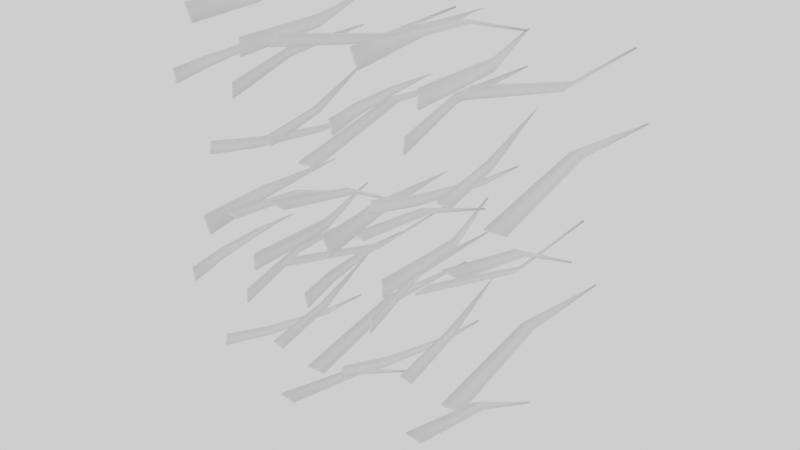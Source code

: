 # Source: DriedGrass.blend  (saved by Blender 3.4.6; exported with 4.5.12 LTS)
import bpy
from mathutils import Matrix  # noqa: F401  (used for matrix-valued properties, if any)

bpy.ops.wm.read_factory_settings(use_empty=True)
scene = bpy.context.scene
scene.name = 'Scene'

# ---- collections
col_collection = bpy.data.collections.new('Collection'); scene.collection.children.link(col_collection)

# ---- materials (node trees are filled in below, after node groups)
mat_grass = bpy.data.materials.new('Grass')

# ---- material node trees
mat_grass.use_nodes = True; mat_grass.node_tree.nodes.clear()
_N = mat_grass.node_tree.nodes; _L = mat_grass.node_tree.links
n0 = _N.new('ShaderNodeOutputMaterial'); n0.name = 'Material Output'; n0.location = (878, 141)
n1 = _N.new('ShaderNodeBsdfPrincipled'); n1.name = 'Principled BSDF'; n1.location = (381, 261)
n1.distribution = 'GGX'
n1.subsurface_method = 'RANDOM_WALK_SKIN'
n1.inputs[3].default_value = 1.45
n1.inputs[27].default_value = (0.0, 0.0, 0.0, 1.0)
n1.inputs[28].default_value = 1.0
_L.new(n1.outputs[0], n0.inputs[0])
n0.is_active_output = True

# ---- world
world_world = bpy.data.worlds.new('World'); scene.world = world_world
world_world.use_nodes = True; world_world.node_tree.nodes.clear()
_N = world_world.node_tree.nodes; _L = world_world.node_tree.links
n0 = _N.new('ShaderNodeOutputWorld'); n0.name = 'World Output'; n0.location = (300, 300)
n1 = _N.new('ShaderNodeBackground'); n1.name = 'Background'; n1.location = (10, 300)
n1.inputs[0].default_value = (1.0, 1.0, 1.0, 1.0)
_L.new(n1.outputs[0], n0.inputs[0])
n0.is_active_output = True
world_world.color = (0.05088, 0.05088, 0.05088)
world_world.use_sun_shadow = False
world_world.sun_shadow_jitter_overblur = 0.0

# ---- meshes
me_plane_010 = bpy.data.meshes.new('Plane.010')
me_plane_010.from_pydata([(-0.1252, 0.2708, 0.3107), (-0.1743, 0.0003073, 0.3565), (-0.151, -0.001892, 0.354), (-0.1497, 0.1354, 0.3546), (-0.1336, 0.1339, 0.3528), (-0.1777, 0.3562, 0.2815), (-0.1138, -0.001045, 0.2969), (-0.1138, -0.001045, 0.266), (-0.1184, 0.1776, 0.2922), (-0.1184, 0.1776, 0.2708), (-0.3296, 0.2967, 0.1883), (-0.2773, -0.0008385, 0.1858), (-0.2824, -0.0008385, 0.2111), (-0.3069, 0.08988, 0.1824), (-0.3261, 0.1982, 0.1823), (-0.3287, 0.1982, 0.1952), (-0.3111, 0.08988, 0.2027), (-0.008006, 0.3969, 0.2745), (-0.02786, -0.001129, 0.3184), (-0.052, -0.001129, 0.2941), (0.005281, 0.1926, 0.278), (-0.01143, 0.1926, 0.2612), (-0.1584, 0.3259, 0.2327), (-0.1434, -0.0003278, 0.1931), (-0.1397, -0.001536, 0.2209), (-0.1754, 0.1593, 0.2133), (-0.1728, 0.1585, 0.2325), (0.0152, 0.4148, 0.1533), (-0.001157, -0.001186, 0.1253), (0.03448, -0.001186, 0.1272), (0.001923, 0.2022, 0.17), (0.02658, 0.2022, 0.1714), (-0.3033, 0.402, 0.2816), (-0.2243, -0.001133, 0.2967), (-0.2382, -0.001133, 0.3288), (-0.2896, 0.1936, 0.2744), (-0.2992, 0.1936, 0.2966), (-0.08961, 0.2513, 0.1982), (-0.05993, 0.0001583, 0.133), (-0.08114, -0.00164, 0.1384), (-0.07767, 0.1264, 0.1462), (-0.09235, 0.1251, 0.15), (-0.1409, 0.2893, 0.07522), (-0.1989, -0.0008131, 0.1041), (-0.2056, -0.0008131, 0.0798), (-0.1711, 0.07681, 0.09429), (-0.1452, 0.2037, 0.08255), (-0.1483, 0.2037, 0.07106), (-0.1766, 0.07681, 0.07413), (-0.06167, 0.3451, -0.09384), (-0.06952, -0.0008275, 0.03787), (-0.03883, -0.001241, 0.03428), (-0.06534, 0.1753, -0.0008274), (-0.0441, 0.175, -0.003311), (-0.1252, 0.2708, -0.05999), (-0.1743, 0.0003072, -0.01419), (-0.151, -0.001892, -0.01674), (-0.1497, 0.1354, -0.01613), (-0.1336, 0.1339, -0.0179), (-0.1777, 0.3562, -0.08922), (-0.1138, -0.001045, -0.07377), (-0.1138, -0.001045, -0.1047), (-0.1184, 0.1776, -0.07853), (-0.1184, 0.1776, -0.09991), (-0.3296, 0.2967, -0.1824), (-0.2773, -0.0008386, -0.1849), (-0.2824, -0.0008386, -0.1597), (-0.3069, 0.08988, -0.1884), (-0.3261, 0.1982, -0.1884), (-0.3287, 0.1982, -0.1755), (-0.3111, 0.08988, -0.168), (-0.008006, 0.3969, -0.09623), (-0.02786, -0.001129, -0.05234), (-0.052, -0.001129, -0.07662), (0.005281, 0.1926, -0.09273), (-0.01143, 0.1926, -0.1095), (-0.1584, 0.3259, -0.138), (-0.1434, -0.0003278, -0.1776), (-0.1397, -0.001536, -0.1498), (-0.1754, 0.1593, -0.1574), (-0.1728, 0.1585, -0.1382), (0.0152, 0.4148, -0.2174), (-0.001157, -0.001186, -0.2454), (0.03448, -0.001186, -0.2435), (0.001923, 0.2022, -0.2007), (0.02658, 0.2022, -0.1993), (-0.3033, 0.402, -0.08907), (-0.2243, -0.001133, -0.07396), (-0.2382, -0.001133, -0.0419), (-0.2896, 0.1936, -0.09633), (-0.2992, 0.1936, -0.07414), (-0.08961, 0.2513, -0.1725), (-0.05993, 0.0001582, -0.2378), (-0.08114, -0.00164, -0.2323), (-0.07767, 0.1264, -0.2245), (-0.09235, 0.1251, -0.2207), (-0.1409, 0.2893, -0.2955), (-0.1989, -0.0008131, -0.2666), (-0.2056, -0.0008132, -0.2909), (-0.1711, 0.07681, -0.2764), (-0.1452, 0.2037, -0.2882), (-0.1483, 0.2037, -0.2996), (-0.1766, 0.07681, -0.2966), (-0.06167, 0.3451, -0.4645), (-0.06952, -0.0008275, -0.3328), (-0.03883, -0.001241, -0.3364), (-0.06534, 0.1753, -0.3715), (-0.0441, 0.175, -0.374), (0.2203, 0.2708, 0.3107), (0.1712, 0.0003073, 0.3565), (0.1945, -0.001892, 0.354), (0.1958, 0.1354, 0.3546), (0.2119, 0.1339, 0.3528), (0.1678, 0.3562, 0.2815), (0.2317, -0.001045, 0.2969), (0.2317, -0.001045, 0.266), (0.2271, 0.1776, 0.2922), (0.2271, 0.1776, 0.2708), (0.0159, 0.2967, 0.1883), (0.06821, -0.0008385, 0.1858), (0.06307, -0.0008385, 0.2111), (0.03854, 0.08988, 0.1824), (0.0194, 0.1982, 0.1823), (0.01679, 0.1982, 0.1952), (0.0344, 0.08988, 0.2027), (0.3375, 0.3969, 0.2745), (0.3176, -0.001129, 0.3184), (0.2935, -0.001129, 0.2941), (0.3508, 0.1926, 0.278), (0.3341, 0.1926, 0.2612), (0.1871, 0.3259, 0.2327), (0.2021, -0.0003278, 0.1931), (0.2058, -0.001536, 0.2209), (0.17, 0.1593, 0.2133), (0.1726, 0.1585, 0.2325), (0.3607, 0.4148, 0.1533), (0.3443, -0.001186, 0.1253), (0.38, -0.001186, 0.1272), (0.3474, 0.2022, 0.17), (0.3721, 0.2022, 0.1714), (0.04218, 0.402, 0.2816), (0.1211, -0.001133, 0.2967), (0.1073, -0.001133, 0.3288), (0.05584, 0.1936, 0.2744), (0.04625, 0.1936, 0.2966), (0.2559, 0.2513, 0.1982), (0.2856, 0.0001583, 0.133), (0.2643, -0.00164, 0.1384), (0.2678, 0.1264, 0.1462), (0.2531, 0.1251, 0.15), (0.2045, 0.2893, 0.07522), (0.1465, -0.0008131, 0.1041), (0.1399, -0.0008131, 0.0798), (0.1744, 0.07681, 0.09429), (0.2003, 0.2037, 0.08255), (0.1972, 0.2037, 0.07106), (0.1689, 0.07681, 0.07413), (0.2838, 0.3451, -0.09384), (0.276, -0.0008275, 0.03787), (0.3067, -0.001241, 0.03428), (0.2802, 0.1753, -0.0008275), (0.3014, 0.175, -0.003311), (0.1549, 0.2708, -0.006576), (0.1058, 0.0003072, 0.03923), (0.1291, -0.001892, 0.03667), (0.1303, 0.1354, 0.03729), (0.1465, 0.1339, 0.03552), (0.1024, 0.3562, -0.0358), (0.1663, -0.001045, -0.02035), (0.1663, -0.001045, -0.05125), (0.1616, 0.1776, -0.02511), (0.1616, 0.1776, -0.04649), (-0.04951, 0.2967, -0.129), (0.002799, -0.0008386, -0.1314), (-0.002335, -0.0008386, -0.1062), (-0.02687, 0.08988, -0.1349), (-0.04601, 0.1982, -0.1349), (-0.04862, 0.1982, -0.1221), (-0.03101, 0.08988, -0.1146), (0.2721, 0.3969, -0.04281), (0.2522, -0.001129, 0.001075), (0.2281, -0.001129, -0.02321), (0.2854, 0.1926, -0.03931), (0.2687, 0.1926, -0.05612), (0.1217, 0.3259, -0.08455), (0.1366, -0.0003278, -0.1242), (0.1404, -0.001536, -0.09639), (0.1046, 0.1593, -0.104), (0.1072, 0.1585, -0.08479), (0.2953, 0.4148, -0.164), (0.2789, -0.001186, -0.192), (0.3146, -0.001186, -0.19), (0.282, 0.2022, -0.1473), (0.3067, 0.2022, -0.1459), (-0.02323, 0.402, -0.03565), (0.05573, -0.001133, -0.02055), (0.04187, -0.001133, 0.01152), (-0.009566, 0.1936, -0.04292), (-0.01916, 0.1936, -0.02073), (0.1905, 0.2513, -0.1191), (0.2202, 0.0001582, -0.1843), (0.1989, -0.00164, -0.1788), (0.2024, 0.1264, -0.171), (0.1877, 0.1251, -0.1672), (0.1391, 0.2893, -0.2421), (0.08114, -0.0008131, -0.2132), (0.0745, -0.0008131, -0.2375), (0.109, 0.07681, -0.223), (0.1349, 0.2037, -0.2347), (0.1318, 0.2037, -0.2462), (0.1035, 0.07681, -0.2432), (0.2184, 0.3451, -0.4111), (0.2106, -0.0008275, -0.2794), (0.2413, -0.001241, -0.283), (0.2147, 0.1753, -0.3181), (0.236, 0.175, -0.3206), (-0.1256, 0.2702, 0.3074), (-0.1746, 0.0003174, 0.3531), (-0.1513, -0.001882, 0.3505), (-0.1502, 0.1351, 0.3512), (-0.134, 0.1336, 0.3494), (-0.181, 0.3555, 0.2815), (-0.1173, -0.001108, 0.2969), (-0.1173, -0.001108, 0.266), (-0.1219, 0.1772, 0.2922), (-0.1219, 0.1772, 0.2708), (-0.3262, 0.2968, 0.189), (-0.274, -0.0001504, 0.1865), (-0.2791, -0.0001504, 0.2117), (-0.3036, 0.09041, 0.183), (-0.3227, 0.1984, 0.183), (-0.3253, 0.1984, 0.1959), (-0.3078, 0.09041, 0.2033), (-0.01046, 0.3968, 0.2769), (-0.03027, -0.00057, 0.3208), (-0.05441, -0.00057, 0.2965), (0.002834, 0.1929, 0.2804), (-0.01387, 0.1929, 0.2636), (-0.1549, 0.3257, 0.2323), (-0.14, 0.0001332, 0.1927), (-0.1363, -0.001075, 0.2205), (-0.172, 0.1595, 0.2128), (-0.1694, 0.1586, 0.232), (0.01538, 0.4146, 0.1498), (-0.0009706, -0.0007236, 0.1219), (0.03467, -0.0007236, 0.1238), (0.002111, 0.2023, 0.1666), (0.02677, 0.2023, 0.1679), (-0.3001, 0.4021, 0.283), (-0.2213, -0.0003964, 0.2981), (-0.2351, -0.0003964, 0.3301), (-0.2865, 0.194, 0.2757), (-0.2961, 0.194, 0.2979), (-0.08868, 0.2505, 0.2014), (-0.05904, 1.979e-05, 0.1363), (-0.08026, -0.001779, 0.1418), (-0.07676, 0.1259, 0.1495), (-0.09144, 0.1247, 0.1533), (-0.1443, 0.2894, 0.07613), (-0.2021, -3.959e-05, 0.105), (-0.2088, -3.96e-05, 0.08067), (-0.1744, 0.07743, 0.09518), (-0.1485, 0.204, 0.08346), (-0.1516, 0.204, 0.07197), (-0.1799, 0.07743, 0.07502), (-0.06207, 0.344, -0.097), (-0.06992, -0.001285, 0.03448), (-0.03924, -0.001698, 0.03089), (-0.06574, 0.1745, -0.004131), (-0.0445, 0.1742, -0.006614), (-0.1256, 0.2702, -0.06334), (-0.1746, 0.0003174, -0.01763), (-0.1513, -0.001882, -0.02019), (-0.1502, 0.1351, -0.01955), (-0.134, 0.1336, -0.02132), (-0.181, 0.3555, -0.08922), (-0.1173, -0.001108, -0.07377), (-0.1173, -0.001108, -0.1047), (-0.1219, 0.1772, -0.07853), (-0.1219, 0.1772, -0.09991), (-0.3262, 0.2968, -0.1817), (-0.274, -0.0001504, -0.1842), (-0.2791, -0.0001504, -0.159), (-0.3036, 0.09041, -0.1877), (-0.3227, 0.1984, -0.1877), (-0.3253, 0.1984, -0.1748), (-0.3078, 0.09041, -0.1674), (-0.01046, 0.3968, -0.09378), (-0.03027, -0.00057, -0.04995), (-0.05441, -0.00057, -0.07423), (0.002834, 0.1929, -0.0903), (-0.01387, 0.1929, -0.1071), (-0.1549, 0.3257, -0.1384), (-0.14, 0.0001332, -0.178), (-0.1363, -0.001075, -0.1502), (-0.172, 0.1595, -0.1579), (-0.1694, 0.1586, -0.1387), (0.01538, 0.4146, -0.2209), (-0.0009706, -0.0007237, -0.2488), (0.03467, -0.0007237, -0.2469), (0.002111, 0.2023, -0.2041), (0.02677, 0.2023, -0.2028), (-0.3001, 0.4021, -0.0877), (-0.2213, -0.0003964, -0.07264), (-0.2351, -0.0003964, -0.04057), (-0.2865, 0.194, -0.09498), (-0.2961, 0.194, -0.07278), (-0.08868, 0.2505, -0.1693), (-0.05904, 1.976e-05, -0.2344), (-0.08026, -0.001779, -0.2289), (-0.07676, 0.1259, -0.2212), (-0.09144, 0.1247, -0.2174), (-0.1443, 0.2894, -0.2946), (-0.2021, -3.962e-05, -0.2657), (-0.2088, -3.963e-05, -0.29), (-0.1744, 0.07743, -0.2755), (-0.1485, 0.204, -0.2872), (-0.1516, 0.204, -0.2987), (-0.1799, 0.07743, -0.2957), (-0.06207, 0.344, -0.4677), (-0.06992, -0.001285, -0.3362), (-0.03924, -0.001698, -0.3398), (-0.06574, 0.1745, -0.3748), (-0.0445, 0.1742, -0.3773), (0.2199, 0.2702, 0.3074), (0.1709, 0.0003174, 0.3531), (0.1941, -0.001882, 0.3505), (0.1953, 0.1351, 0.3512), (0.2114, 0.1336, 0.3494), (0.1645, 0.3555, 0.2815), (0.2282, -0.001108, 0.2969), (0.2282, -0.001108, 0.266), (0.2236, 0.1772, 0.2922), (0.2236, 0.1772, 0.2708), (0.0193, 0.2968, 0.189), (0.0715, -0.0001504, 0.1865), (0.06636, -0.0001504, 0.2117), (0.04187, 0.09041, 0.183), (0.02279, 0.1984, 0.183), (0.02017, 0.1984, 0.1959), (0.03773, 0.09041, 0.2033), (0.335, 0.3968, 0.2769), (0.3152, -0.00057, 0.3208), (0.2911, -0.00057, 0.2965), (0.3483, 0.1929, 0.2804), (0.3316, 0.1929, 0.2636), (0.1905, 0.3257, 0.2323), (0.2054, 0.0001332, 0.1927), (0.2092, -0.001075, 0.2205), (0.1735, 0.1595, 0.2128), (0.1761, 0.1586, 0.232), (0.3609, 0.4146, 0.1498), (0.3445, -0.0007236, 0.1219), (0.3802, -0.0007236, 0.1238), (0.3476, 0.2023, 0.1666), (0.3723, 0.2023, 0.1679), (0.04536, 0.4021, 0.283), (0.1242, -0.0003964, 0.2981), (0.1103, -0.0003964, 0.3301), (0.05898, 0.194, 0.2757), (0.04939, 0.194, 0.2979), (0.2568, 0.2505, 0.2014), (0.2864, 1.98e-05, 0.1363), (0.2652, -0.001779, 0.1418), (0.2687, 0.1259, 0.1495), (0.254, 0.1247, 0.1533), (0.2012, 0.2894, 0.07613), (0.1433, -3.958e-05, 0.105), (0.1367, -3.959e-05, 0.08067), (0.1711, 0.07743, 0.09518), (0.197, 0.204, 0.08346), (0.1939, 0.204, 0.07197), (0.1656, 0.07743, 0.07502), (0.2834, 0.344, -0.097), (0.2756, -0.001285, 0.03448), (0.3063, -0.001698, 0.03089), (0.2797, 0.1745, -0.004131), (0.301, 0.1742, -0.006614), (0.1544, 0.2702, -0.009919), (0.1054, 0.0003174, 0.03579), (0.1287, -0.001882, 0.03323), (0.1299, 0.1351, 0.03387), (0.146, 0.1336, 0.0321), (0.09907, 0.3555, -0.0358), (0.1628, -0.001108, -0.02035), (0.1628, -0.001108, -0.05125), (0.1582, 0.1772, -0.02511), (0.1582, 0.1772, -0.0465), (-0.04611, 0.2968, -0.1283), (0.006088, -0.0001504, -0.1308), (0.0009536, -0.0001504, -0.1056), (-0.02354, 0.09041, -0.1343), (-0.04262, 0.1984, -0.1343), (-0.04523, 0.1984, -0.1214), (-0.02767, 0.09041, -0.1139), (0.2696, 0.3968, -0.04037), (0.2498, -0.00057, 0.003466), (0.2257, -0.00057, -0.02081), (0.2829, 0.1929, -0.03688), (0.2662, 0.1929, -0.05368), (0.1251, 0.3257, -0.08502), (0.14, 0.0001332, -0.1246), (0.1438, -0.001075, -0.09682), (0.1081, 0.1595, -0.1045), (0.1107, 0.1586, -0.08524), (0.2955, 0.4146, -0.1674), (0.2791, -0.0007237, -0.1954), (0.3147, -0.0007237, -0.1935), (0.2822, 0.2023, -0.1507), (0.3069, 0.2023, -0.1494), (-0.02005, 0.4021, -0.03428), (0.0588, -0.0003964, -0.01922), (0.04493, -0.0003964, 0.01284), (-0.006423, 0.194, -0.04156), (-0.01602, 0.194, -0.01937), (0.1914, 0.2505, -0.1159), (0.221, 1.977e-05, -0.181), (0.1998, -0.001779, -0.1755), (0.2033, 0.1259, -0.1678), (0.1886, 0.1247, -0.164), (0.1358, 0.2894, -0.2412), (0.07794, -3.961e-05, -0.2123), (0.0713, -3.962e-05, -0.2366), (0.1057, 0.07743, -0.2221), (0.1316, 0.204, -0.2338), (0.1284, 0.204, -0.2453), (0.1002, 0.07743, -0.2423), (0.218, 0.344, -0.4143), (0.2102, -0.001285, -0.2828), (0.2408, -0.001698, -0.2864), (0.2143, 0.1745, -0.3214), (0.2356, 0.1742, -0.3239)], [], [(3, 1, 2, 4), (0, 3, 4), (8, 6, 7, 9), (5, 8, 9), (10, 14, 15), (13, 16, 15, 14), (13, 11, 12, 16), (20, 18, 19, 21), (17, 20, 21), (25, 23, 24, 26), (22, 25, 26), (30, 28, 29, 31), (27, 30, 31), (35, 33, 34, 36), (32, 35, 36), (40, 38, 39, 41), (37, 40, 41), (42, 46, 47), (45, 48, 47, 46), (45, 43, 44, 48), (52, 50, 51, 53), (49, 52, 53), (57, 55, 56, 58), (54, 57, 58), (62, 60, 61, 63), (59, 62, 63), (64, 68, 69), (67, 70, 69, 68), (67, 65, 66, 70), (74, 72, 73, 75), (71, 74, 75), (79, 77, 78, 80), (76, 79, 80), (84, 82, 83, 85), (81, 84, 85), (89, 87, 88, 90), (86, 89, 90), (94, 92, 93, 95), (91, 94, 95), (96, 100, 101), (99, 102, 101, 100), (99, 97, 98, 102), (106, 104, 105, 107), (103, 106, 107), (111, 109, 110, 112), (108, 111, 112), (116, 114, 115, 117), (113, 116, 117), (118, 122, 123), (121, 124, 123, 122), (121, 119, 120, 124), (128, 126, 127, 129), (125, 128, 129), (133, 131, 132, 134), (130, 133, 134), (138, 136, 137, 139), (135, 138, 139), (143, 141, 142, 144), (140, 143, 144), (148, 146, 147, 149), (145, 148, 149), (150, 154, 155), (153, 156, 155, 154), (153, 151, 152, 156), (160, 158, 159, 161), (157, 160, 161), (165, 163, 164, 166), (162, 165, 166), (170, 168, 169, 171), (167, 170, 171), (172, 176, 177), (175, 178, 177, 176), (175, 173, 174, 178), (182, 180, 181, 183), (179, 182, 183), (187, 185, 186, 188), (184, 187, 188), (192, 190, 191, 193), (189, 192, 193), (197, 195, 196, 198), (194, 197, 198), (202, 200, 201, 203), (199, 202, 203), (204, 208, 209), (207, 210, 209, 208), (207, 205, 206, 210), (214, 212, 213, 215), (211, 214, 215), (219, 220, 218, 217), (216, 220, 219), (224, 225, 223, 222), (221, 225, 224), (226, 231, 230), (229, 230, 231, 232), (229, 232, 228, 227), (236, 237, 235, 234), (233, 237, 236), (241, 242, 240, 239), (238, 242, 241), (246, 247, 245, 244), (243, 247, 246), (251, 252, 250, 249), (248, 252, 251), (256, 257, 255, 254), (253, 257, 256), (258, 263, 262), (261, 262, 263, 264), (261, 264, 260, 259), (268, 269, 267, 266), (265, 269, 268), (273, 274, 272, 271), (270, 274, 273), (278, 279, 277, 276), (275, 279, 278), (280, 285, 284), (283, 284, 285, 286), (283, 286, 282, 281), (290, 291, 289, 288), (287, 291, 290), (295, 296, 294, 293), (292, 296, 295), (300, 301, 299, 298), (297, 301, 300), (305, 306, 304, 303), (302, 306, 305), (310, 311, 309, 308), (307, 311, 310), (312, 317, 316), (315, 316, 317, 318), (315, 318, 314, 313), (322, 323, 321, 320), (319, 323, 322), (327, 328, 326, 325), (324, 328, 327), (332, 333, 331, 330), (329, 333, 332), (334, 339, 338), (337, 338, 339, 340), (337, 340, 336, 335), (344, 345, 343, 342), (341, 345, 344), (349, 350, 348, 347), (346, 350, 349), (354, 355, 353, 352), (351, 355, 354), (359, 360, 358, 357), (356, 360, 359), (364, 365, 363, 362), (361, 365, 364), (366, 371, 370), (369, 370, 371, 372), (369, 372, 368, 367), (376, 377, 375, 374), (373, 377, 376), (381, 382, 380, 379), (378, 382, 381), (386, 387, 385, 384), (383, 387, 386), (388, 393, 392), (391, 392, 393, 394), (391, 394, 390, 389), (398, 399, 397, 396), (395, 399, 398), (403, 404, 402, 401), (400, 404, 403), (408, 409, 407, 406), (405, 409, 408), (413, 414, 412, 411), (410, 414, 413), (418, 419, 417, 416), (415, 419, 418), (420, 425, 424), (423, 424, 425, 426), (423, 426, 422, 421), (430, 431, 429, 428), (427, 431, 430), (1, 3, 219, 217), (2, 1, 217, 218), (3, 0, 216, 219), (4, 2, 218, 220), (0, 4, 220, 216), (6, 8, 224, 222), (7, 6, 222, 223), (8, 5, 221, 224), (9, 7, 223, 225), (5, 9, 225, 221), (12, 11, 227, 228), (13, 14, 230, 229), (15, 16, 232, 231), (11, 13, 229, 227), (16, 12, 228, 232), (14, 10, 226, 230), (10, 15, 231, 226), (18, 20, 236, 234), (19, 18, 234, 235), (20, 17, 233, 236), (21, 19, 235, 237), (17, 21, 237, 233), (23, 25, 241, 239), (24, 23, 239, 240), (25, 22, 238, 241), (26, 24, 240, 242), (22, 26, 242, 238), (28, 30, 246, 244), (29, 28, 244, 245), (30, 27, 243, 246), (31, 29, 245, 247), (27, 31, 247, 243), (33, 35, 251, 249), (34, 33, 249, 250), (35, 32, 248, 251), (36, 34, 250, 252), (32, 36, 252, 248), (38, 40, 256, 254), (39, 38, 254, 255), (40, 37, 253, 256), (41, 39, 255, 257), (37, 41, 257, 253), (44, 43, 259, 260), (45, 46, 262, 261), (47, 48, 264, 263), (43, 45, 261, 259), (48, 44, 260, 264), (46, 42, 258, 262), (42, 47, 263, 258), (50, 52, 268, 266), (51, 50, 266, 267), (52, 49, 265, 268), (53, 51, 267, 269), (49, 53, 269, 265), (55, 57, 273, 271), (56, 55, 271, 272), (57, 54, 270, 273), (58, 56, 272, 274), (54, 58, 274, 270), (60, 62, 278, 276), (61, 60, 276, 277), (62, 59, 275, 278), (63, 61, 277, 279), (59, 63, 279, 275), (66, 65, 281, 282), (67, 68, 284, 283), (69, 70, 286, 285), (65, 67, 283, 281), (70, 66, 282, 286), (68, 64, 280, 284), (64, 69, 285, 280), (72, 74, 290, 288), (73, 72, 288, 289), (74, 71, 287, 290), (75, 73, 289, 291), (71, 75, 291, 287), (77, 79, 295, 293), (78, 77, 293, 294), (79, 76, 292, 295), (80, 78, 294, 296), (76, 80, 296, 292), (82, 84, 300, 298), (83, 82, 298, 299), (84, 81, 297, 300), (85, 83, 299, 301), (81, 85, 301, 297), (87, 89, 305, 303), (88, 87, 303, 304), (89, 86, 302, 305), (90, 88, 304, 306), (86, 90, 306, 302), (92, 94, 310, 308), (93, 92, 308, 309), (94, 91, 307, 310), (95, 93, 309, 311), (91, 95, 311, 307), (98, 97, 313, 314), (99, 100, 316, 315), (101, 102, 318, 317), (97, 99, 315, 313), (102, 98, 314, 318), (100, 96, 312, 316), (96, 101, 317, 312), (104, 106, 322, 320), (105, 104, 320, 321), (106, 103, 319, 322), (107, 105, 321, 323), (103, 107, 323, 319), (109, 111, 327, 325), (110, 109, 325, 326), (111, 108, 324, 327), (112, 110, 326, 328), (108, 112, 328, 324), (114, 116, 332, 330), (115, 114, 330, 331), (116, 113, 329, 332), (117, 115, 331, 333), (113, 117, 333, 329), (120, 119, 335, 336), (121, 122, 338, 337), (123, 124, 340, 339), (119, 121, 337, 335), (124, 120, 336, 340), (122, 118, 334, 338), (118, 123, 339, 334), (126, 128, 344, 342), (127, 126, 342, 343), (128, 125, 341, 344), (129, 127, 343, 345), (125, 129, 345, 341), (131, 133, 349, 347), (132, 131, 347, 348), (133, 130, 346, 349), (134, 132, 348, 350), (130, 134, 350, 346), (136, 138, 354, 352), (137, 136, 352, 353), (138, 135, 351, 354), (139, 137, 353, 355), (135, 139, 355, 351), (141, 143, 359, 357), (142, 141, 357, 358), (143, 140, 356, 359), (144, 142, 358, 360), (140, 144, 360, 356), (146, 148, 364, 362), (147, 146, 362, 363), (148, 145, 361, 364), (149, 147, 363, 365), (145, 149, 365, 361), (152, 151, 367, 368), (153, 154, 370, 369), (155, 156, 372, 371), (151, 153, 369, 367), (156, 152, 368, 372), (154, 150, 366, 370), (150, 155, 371, 366), (158, 160, 376, 374), (159, 158, 374, 375), (160, 157, 373, 376), (161, 159, 375, 377), (157, 161, 377, 373), (163, 165, 381, 379), (164, 163, 379, 380), (165, 162, 378, 381), (166, 164, 380, 382), (162, 166, 382, 378), (168, 170, 386, 384), (169, 168, 384, 385), (170, 167, 383, 386), (171, 169, 385, 387), (167, 171, 387, 383), (174, 173, 389, 390), (175, 176, 392, 391), (177, 178, 394, 393), (173, 175, 391, 389), (178, 174, 390, 394), (176, 172, 388, 392), (172, 177, 393, 388), (180, 182, 398, 396), (181, 180, 396, 397), (182, 179, 395, 398), (183, 181, 397, 399), (179, 183, 399, 395), (185, 187, 403, 401), (186, 185, 401, 402), (187, 184, 400, 403), (188, 186, 402, 404), (184, 188, 404, 400), (190, 192, 408, 406), (191, 190, 406, 407), (192, 189, 405, 408), (193, 191, 407, 409), (189, 193, 409, 405), (195, 197, 413, 411), (196, 195, 411, 412), (197, 194, 410, 413), (198, 196, 412, 414), (194, 198, 414, 410), (200, 202, 418, 416), (201, 200, 416, 417), (202, 199, 415, 418), (203, 201, 417, 419), (199, 203, 419, 415), (206, 205, 421, 422), (207, 208, 424, 423), (209, 210, 426, 425), (205, 207, 423, 421), (210, 206, 422, 426), (208, 204, 420, 424), (204, 209, 425, 420), (212, 214, 430, 428), (213, 212, 428, 429), (214, 211, 427, 430), (215, 213, 429, 431), (211, 215, 431, 427)])
me_plane_010.polygons.foreach_set('use_smooth', [True] * 392)
_uv = me_plane_010.uv_layers.new(name='UVMap')
_uv.uv.foreach_set('vector', [0.5144, 0.7676, 0.5168, 0.8788, 0.5017, 0.8788, 0.5039, 0.7676, 0.5114, 0.6557, 0.5144, 0.7676, 0.5039, 0.7676, 0.1081, 0.4858, 0.1111, 0.6315, 0.09129, 0.6315, 0.09438, 0.4858, 0.1003, 0.3387, 0.1081, 0.4858, 0.09438, 0.4858, 0.1706, 0.8735, 0.1617, 0.7936, 0.1699, 0.7931, 0.1565, 0.7053, 0.1694, 0.7045, 0.1699, 0.7931, 0.1617, 0.7936, 0.1565, 0.7053, 0.1545, 0.631, 0.1706, 0.63, 0.1694, 0.7045, 0.3936, 0.1664, 0.4054, 0.3249, 0.3896, 0.3229, 0.3826, 0.165, 0.4054, 0.0, 0.3936, 0.1664, 0.3826, 0.165, 0.845, 0.7336, 0.8499, 0.8645, 0.832, 0.8645, 0.8326, 0.7336, 0.84, 0.5975, 0.845, 0.7336, 0.8326, 0.7336, 0.04494, 0.1735, 0.04565, 0.3389, 0.02282, 0.3389, 0.02914, 0.1735, 0.03681, 0.0, 0.04494, 0.1735, 0.02914, 0.1735, 0.4966, 0.4869, 0.4968, 0.3268, 0.5171, 0.325, 0.5106, 0.4856, 0.5171, 0.6557, 0.4966, 0.4869, 0.5106, 0.4856, 0.9425, 0.1025, 0.9439, 0.2062, 0.9302, 0.2062, 0.9329, 0.1025, 0.9439, 0.0, 0.9425, 0.1025, 0.9329, 0.1025, 0.3315, 0.6337, 0.3309, 0.7035, 0.3235, 0.7028, 0.3303, 0.8064, 0.3174, 0.8052, 0.3235, 0.7028, 0.3309, 0.7035, 0.3303, 0.8064, 0.3315, 0.8691, 0.3158, 0.8678, 0.3174, 0.8052, 0.7224, 0.1393, 0.723, 0.2832, 0.7033, 0.2832, 0.7088, 0.1393, 0.7213, 0.0, 0.7224, 0.1393, 0.7088, 0.1393, 0.4993, 0.7676, 0.5017, 0.8788, 0.4866, 0.8788, 0.4889, 0.7676, 0.4963, 0.6557, 0.4993, 0.7676, 0.4889, 0.7676, 0.6003, 0.4788, 0.6033, 0.6244, 0.5835, 0.6244, 0.5866, 0.4788, 0.5925, 0.3317, 0.6003, 0.4788, 0.5866, 0.4788, 0.147, 0.8735, 0.1381, 0.7936, 0.1463, 0.7931, 0.1329, 0.7053, 0.1458, 0.7045, 0.1463, 0.7931, 0.1381, 0.7936, 0.1329, 0.7053, 0.1309, 0.631, 0.147, 0.63, 0.1458, 0.7045, 0.3708, 0.1664, 0.3826, 0.3249, 0.3668, 0.3229, 0.3598, 0.165, 0.3826, 0.0, 0.3708, 0.1664, 0.3598, 0.165, 0.8629, 0.7336, 0.8678, 0.8645, 0.8499, 0.8645, 0.8505, 0.7336, 0.8579, 0.5975, 0.8629, 0.7336, 0.8505, 0.7336, 0.02212, 0.1735, 0.02282, 0.3389, 0.0, 0.3389, 0.006321, 0.1735, 0.01399, 0.0, 0.02212, 0.1735, 0.006321, 0.1735, 0.4259, 0.4868, 0.4262, 0.3267, 0.4464, 0.3249, 0.4399, 0.4856, 0.4464, 0.6556, 0.4259, 0.4868, 0.4399, 0.4856, 0.9287, 0.1025, 0.9302, 0.2062, 0.9164, 0.2062, 0.9192, 0.1025, 0.9302, 0.0, 0.9287, 0.1025, 0.9192, 0.1025, 0.08413, 0.6331, 0.08355, 0.7029, 0.07616, 0.7023, 0.08297, 0.8058, 0.06999, 0.8047, 0.07616, 0.7023, 0.08355, 0.7029, 0.08297, 0.8058, 0.08413, 0.8685, 0.06847, 0.8672, 0.06999, 0.8047, 0.7401, 0.4704, 0.7407, 0.6143, 0.7209, 0.6143, 0.7264, 0.4704, 0.7389, 0.3311, 0.7401, 0.4704, 0.7264, 0.4704, 0.3725, 0.7679, 0.3749, 0.8791, 0.3598, 0.8791, 0.3621, 0.7679, 0.3696, 0.656, 0.3725, 0.7679, 0.3621, 0.7679, 0.5805, 0.4788, 0.5835, 0.6244, 0.5637, 0.6244, 0.5668, 0.4788, 0.5727, 0.3317, 0.5805, 0.4788, 0.5668, 0.4788, 0.01605, 0.8737, 0.007223, 0.7937, 0.0154, 0.7933, 0.001958, 0.7054, 0.0149, 0.7046, 0.0154, 0.7933, 0.007223, 0.7937, 0.001958, 0.7054, 0.0, 0.6311, 0.01605, 0.6302, 0.0149, 0.7046, 0.4164, 0.1664, 0.4282, 0.3249, 0.4123, 0.3229, 0.4054, 0.165, 0.4282, 0.0, 0.4164, 0.1664, 0.4054, 0.165, 0.8318, 0.7337, 0.8319, 0.8647, 0.814, 0.864, 0.8194, 0.7332, 0.8319, 0.5975, 0.8318, 0.7337, 0.8194, 0.7332, 0.06776, 0.1735, 0.06847, 0.3389, 0.04565, 0.3389, 0.05197, 0.1735, 0.05963, 0.0, 0.06776, 0.1735, 0.05197, 0.1735, 0.451, 0.4869, 0.4513, 0.3268, 0.4715, 0.325, 0.465, 0.4856, 0.4715, 0.6557, 0.451, 0.4869, 0.465, 0.4856, 0.9404, 0.4327, 0.9419, 0.5363, 0.9281, 0.5364, 0.9309, 0.4327, 0.9419, 0.3302, 0.9404, 0.4327, 0.9309, 0.4327, 0.2875, 0.6337, 0.2869, 0.7035, 0.2795, 0.7028, 0.2864, 0.8064, 0.2734, 0.8052, 0.2795, 0.7028, 0.2869, 0.7035, 0.2864, 0.8064, 0.2875, 0.8691, 0.2719, 0.8678, 0.2734, 0.8052, 0.7203, 0.4704, 0.7209, 0.6143, 0.7012, 0.6143, 0.7067, 0.4704, 0.7192, 0.3311, 0.7203, 0.4704, 0.7067, 0.4704, 0.4842, 0.7676, 0.4866, 0.8788, 0.4715, 0.8788, 0.4738, 0.7676, 0.4813, 0.6557, 0.4842, 0.7676, 0.4738, 0.7676, 0.1279, 0.4858, 0.1309, 0.6315, 0.1111, 0.6315, 0.1142, 0.4858, 0.1202, 0.3387, 0.1279, 0.4858, 0.1142, 0.4858, 0.6214, 0.8695, 0.6126, 0.7895, 0.6207, 0.789, 0.6073, 0.7012, 0.6202, 0.7004, 0.6207, 0.789, 0.6126, 0.7895, 0.6073, 0.7012, 0.6053, 0.6269, 0.6214, 0.626, 0.6202, 0.7004, 0.4392, 0.1664, 0.451, 0.3249, 0.4351, 0.3229, 0.4282, 0.165, 0.451, 0.0, 0.4392, 0.1664, 0.4282, 0.165, 0.8679, 0.4664, 0.868, 0.5975, 0.8501, 0.5968, 0.8555, 0.4659, 0.868, 0.3302, 0.8679, 0.4664, 0.8555, 0.4659, 0.09058, 0.1735, 0.09129, 0.3389, 0.06847, 0.3389, 0.07479, 0.1735, 0.08246, 0.0, 0.09058, 0.1735, 0.07479, 0.1735, 0.4761, 0.4869, 0.4763, 0.3268, 0.4966, 0.325, 0.4901, 0.4856, 0.4966, 0.6557, 0.4761, 0.4869, 0.4901, 0.4856, 0.9395, 0.7583, 0.9409, 0.8619, 0.9272, 0.862, 0.93, 0.7583, 0.9409, 0.6558, 0.9395, 0.7583, 0.93, 0.7583, 0.3119, 0.6337, 0.3114, 0.7035, 0.304, 0.7029, 0.3108, 0.8064, 0.2978, 0.8053, 0.304, 0.7029, 0.3114, 0.7035, 0.3108, 0.8064, 0.3119, 0.8691, 0.2963, 0.8678, 0.2978, 0.8053, 0.7422, 0.1393, 0.7428, 0.2832, 0.723, 0.2832, 0.7285, 0.1393, 0.741, 0.0, 0.7422, 0.1393, 0.7285, 0.1393, 0.4076, 0.7671, 0.4181, 0.7671, 0.4205, 0.878, 0.4054, 0.878, 0.4106, 0.656, 0.4181, 0.7671, 0.4076, 0.7671, 0.1539, 0.4847, 0.1676, 0.4847, 0.1706, 0.63, 0.1507, 0.63, 0.1617, 0.3387, 0.1676, 0.4847, 0.1539, 0.4847, 0.6788, 0.6256, 0.6781, 0.7058, 0.6699, 0.7054, 0.6647, 0.7937, 0.6699, 0.7054, 0.6781, 0.7058, 0.6776, 0.7944, 0.6647, 0.7937, 0.6776, 0.7944, 0.6788, 0.8692, 0.6627, 0.8683, 0.5303, 0.159, 0.5194, 0.1601, 0.5262, 0.001596, 0.5421, 0.0, 0.5421, 0.325, 0.5194, 0.1601, 0.5303, 0.159, 0.7452, 0.7475, 0.7576, 0.7475, 0.7586, 0.8786, 0.7407, 0.8786, 0.7499, 0.612, 0.7576, 0.7475, 0.7452, 0.7475, 0.0921, 0.173, 0.1079, 0.173, 0.1141, 0.3387, 0.09129, 0.3387, 0.1006, 0.0, 0.1079, 0.173, 0.0921, 0.173, 0.3826, 0.4936, 0.3967, 0.4947, 0.4031, 0.656, 0.3828, 0.6545, 0.4031, 0.3249, 0.3967, 0.4947, 0.3826, 0.4936, 0.9562, 0.1033, 0.9467, 0.1032, 0.9439, 0.0, 0.9577, 0.0001309, 0.9577, 0.2048, 0.9467, 0.1032, 0.9562, 0.1033, 0.107, 0.8675, 0.09899, 0.7983, 0.1064, 0.7978, 0.1058, 0.6946, 0.1064, 0.7978, 0.09899, 0.7983, 0.09282, 0.6956, 0.1058, 0.6946, 0.09282, 0.6956, 0.09129, 0.6327, 0.107, 0.6315, 0.7412, 0.4688, 0.7548, 0.4688, 0.7604, 0.612, 0.7407, 0.612, 0.7425, 0.3311, 0.7548, 0.4688, 0.7412, 0.4688, 0.7993, 0.7673, 0.8097, 0.7673, 0.8122, 0.8782, 0.7971, 0.8782, 0.8023, 0.6562, 0.8097, 0.7673, 0.7993, 0.7673, 0.134, 0.4847, 0.1478, 0.4847, 0.1507, 0.63, 0.1309, 0.63, 0.1418, 0.3387, 0.1478, 0.4847, 0.134, 0.4847, 0.5958, 0.6244, 0.5951, 0.7046, 0.5869, 0.7042, 0.5817, 0.7926, 0.5869, 0.7042, 0.5951, 0.7046, 0.5946, 0.7933, 0.5817, 0.7926, 0.5946, 0.7933, 0.5958, 0.868, 0.5797, 0.8672, 0.462, 0.159, 0.451, 0.1601, 0.4579, 0.001596, 0.4738, 0.0, 0.4738, 0.325, 0.451, 0.1601, 0.462, 0.159, 0.8567, 0.1355, 0.8691, 0.1355, 0.8701, 0.2667, 0.8522, 0.2667, 0.8614, 0.0, 0.8691, 0.1355, 0.8567, 0.1355, 0.1377, 0.173, 0.1535, 0.173, 0.1597, 0.3387, 0.1369, 0.3387, 0.1462, 0.0, 0.1535, 0.173, 0.1377, 0.173, 0.3598, 0.4936, 0.3739, 0.4947, 0.3803, 0.656, 0.3601, 0.6545, 0.3803, 0.3249, 0.3739, 0.4947, 0.3598, 0.4936, 0.967, 0.7591, 0.9574, 0.759, 0.9547, 0.6558, 0.9685, 0.6559, 0.9685, 0.8606, 0.9574, 0.759, 0.967, 0.7591, 0.0613, 0.8662, 0.05334, 0.7971, 0.06074, 0.7965, 0.06016, 0.6933, 0.06074, 0.7965, 0.05334, 0.7971, 0.04718, 0.6943, 0.06016, 0.6933, 0.04718, 0.6943, 0.04565, 0.6314, 0.0613, 0.6302, 0.7609, 0.4688, 0.7746, 0.4688, 0.7802, 0.612, 0.7604, 0.612, 0.7622, 0.3311, 0.7746, 0.4688, 0.7609, 0.4688, 0.7824, 0.7673, 0.7928, 0.7673, 0.7953, 0.8782, 0.7802, 0.8782, 0.7854, 0.6562, 0.7928, 0.7673, 0.7824, 0.7673, 0.003116, 0.4848, 0.01683, 0.4848, 0.01982, 0.6302, 0.0, 0.6302, 0.01093, 0.3389, 0.01683, 0.4848, 0.003116, 0.4848, 0.6948, 0.6256, 0.6942, 0.7058, 0.686, 0.7054, 0.6807, 0.7937, 0.686, 0.7054, 0.6942, 0.7058, 0.6937, 0.7944, 0.6807, 0.7937, 0.6937, 0.7944, 0.6948, 0.8692, 0.6788, 0.8683, 0.5076, 0.159, 0.4966, 0.1601, 0.5035, 0.001596, 0.5194, 0.0, 0.5194, 0.325, 0.4966, 0.1601, 0.5076, 0.159, 0.7057, 0.7497, 0.7181, 0.7497, 0.7191, 0.8809, 0.7012, 0.8809, 0.7104, 0.6143, 0.7181, 0.7497, 0.7057, 0.7497, 0.1149, 0.173, 0.1307, 0.173, 0.1369, 0.3387, 0.1141, 0.3387, 0.1234, 0.0, 0.1307, 0.173, 0.1149, 0.173, 0.4054, 0.4936, 0.4195, 0.4947, 0.4259, 0.656, 0.4056, 0.6545, 0.4259, 0.3249, 0.4195, 0.4947, 0.4054, 0.4936, 0.9541, 0.4335, 0.9446, 0.4334, 0.9419, 0.3302, 0.9556, 0.3303, 0.9556, 0.535, 0.9446, 0.4334, 0.9541, 0.4335, 0.04169, 0.8692, 0.03373, 0.8, 0.04112, 0.7994, 0.04054, 0.6963, 0.04112, 0.7994, 0.03373, 0.8, 0.02756, 0.6973, 0.04054, 0.6963, 0.02756, 0.6973, 0.02603, 0.6344, 0.04169, 0.6331, 0.763, 0.1378, 0.7767, 0.1378, 0.7823, 0.2809, 0.7625, 0.2809, 0.7643, 0.0, 0.7767, 0.1378, 0.763, 0.1378, 0.3825, 0.7671, 0.393, 0.7671, 0.3954, 0.878, 0.3803, 0.878, 0.3855, 0.656, 0.393, 0.7671, 0.3825, 0.7671, 0.04876, 0.4848, 0.06248, 0.4848, 0.06546, 0.6302, 0.04565, 0.6302, 0.05657, 0.3389, 0.06248, 0.4848, 0.04876, 0.4848, 0.5797, 0.6244, 0.5791, 0.7046, 0.5709, 0.7042, 0.5656, 0.7926, 0.5709, 0.7042, 0.5791, 0.7046, 0.5786, 0.7933, 0.5656, 0.7926, 0.5786, 0.7933, 0.5797, 0.868, 0.5637, 0.8672, 0.4848, 0.159, 0.4738, 0.1601, 0.4807, 0.001596, 0.4966, 0.0, 0.4966, 0.325, 0.4738, 0.1601, 0.4848, 0.159, 0.7765, 0.7432, 0.7641, 0.7436, 0.7586, 0.6126, 0.7765, 0.612, 0.7765, 0.8788, 0.7641, 0.7436, 0.7765, 0.7432, 0.1605, 0.173, 0.1763, 0.173, 0.1825, 0.3387, 0.1597, 0.3387, 0.169, 0.0, 0.1763, 0.173, 0.1605, 0.173, 0.6248, 0.1687, 0.6389, 0.1698, 0.6453, 0.3311, 0.6251, 0.3295, 0.6453, 0.0, 0.6389, 0.1698, 0.6248, 0.1687, 0.9532, 0.7591, 0.9437, 0.759, 0.9409, 0.6558, 0.9547, 0.6559, 0.9547, 0.8606, 0.9437, 0.759, 0.9532, 0.7591, 0.1226, 0.8675, 0.1146, 0.7983, 0.122, 0.7978, 0.1215, 0.6946, 0.122, 0.7978, 0.1146, 0.7983, 0.1085, 0.6956, 0.1215, 0.6946, 0.1085, 0.6956, 0.107, 0.6327, 0.1226, 0.6315, 0.7433, 0.1378, 0.7569, 0.1378, 0.7625, 0.2809, 0.7428, 0.2809, 0.7446, 0.0, 0.7569, 0.1378, 0.7433, 0.1378, 0.2473, 0.856, 0.234, 0.7469, 0.2362, 0.7469, 0.2495, 0.8557, 0.2696, 0.3966, 0.2696, 0.3816, 0.2719, 0.3816, 0.2719, 0.3966, 0.234, 0.7469, 0.2473, 0.6341, 0.2495, 0.6343, 0.2362, 0.7469, 0.451, 0.7651, 0.464, 0.6557, 0.4662, 0.656, 0.4532, 0.7651, 0.464, 0.8788, 0.451, 0.7651, 0.4532, 0.7651, 0.4662, 0.8786, 0.6226, 0.626, 0.6053, 0.4813, 0.6076, 0.4813, 0.6248, 0.6257, 0.23, 0.3618, 0.23, 0.3816, 0.2278, 0.3816, 0.2278, 0.3618, 0.6053, 0.4813, 0.6226, 0.3317, 0.6248, 0.3319, 0.6076, 0.4813, 0.3378, 0.4841, 0.3552, 0.3394, 0.3574, 0.3397, 0.3401, 0.4841, 0.3552, 0.6337, 0.3378, 0.4841, 0.3401, 0.4841, 0.3574, 0.6335, 0.3803, 0.3579, 0.3803, 0.3414, 0.3825, 0.3414, 0.3825, 0.3579, 0.978, 0.4993, 0.978, 0.4101, 0.9801, 0.4102, 0.9802, 0.4992, 0.9577, 0.1649, 0.958, 0.07576, 0.9601, 0.07592, 0.9599, 0.1648, 0.9867, 0.5752, 0.978, 0.4993, 0.9802, 0.4992, 0.9888, 0.5749, 0.958, 0.07576, 0.9671, 0.0, 0.9692, 0.0002884, 0.9601, 0.07592, 0.978, 0.4101, 0.9867, 0.3302, 0.9888, 0.3305, 0.9801, 0.4102, 0.967, 0.2447, 0.9577, 0.1649, 0.9599, 0.1648, 0.9692, 0.2445, 0.8124, 0.6562, 0.7971, 0.4972, 0.7987, 0.4971, 0.814, 0.6558, 0.2719, 0.3398, 0.2719, 0.3617, 0.2697, 0.3618, 0.2697, 0.3398, 0.7971, 0.4972, 0.8124, 0.3311, 0.814, 0.3312, 0.7987, 0.4971, 0.8878, 0.1594, 0.9004, 0.0, 0.9021, 0.0003311, 0.8894, 0.1595, 0.9005, 0.3256, 0.8878, 0.1594, 0.8894, 0.1595, 0.9021, 0.3254, 0.8479, 0.5975, 0.832, 0.4664, 0.8342, 0.4664, 0.8501, 0.5972, 0.3377, 0.3619, 0.3377, 0.3798, 0.3355, 0.3798, 0.3355, 0.3619, 0.832, 0.4664, 0.8479, 0.3311, 0.8501, 0.3313, 0.8342, 0.4664, 0.8701, 0.1313, 0.8856, 0.0, 0.8878, 0.0002733, 0.8723, 0.1313, 0.8856, 0.2671, 0.8701, 0.1313, 0.8723, 0.1313, 0.8878, 0.2669, 0.3356, 0.3394, 0.3158, 0.1724, 0.3181, 0.1724, 0.3378, 0.3392, 0.06847, 0.3389, 0.06847, 0.3618, 0.06629, 0.3618, 0.06629, 0.3389, 0.3158, 0.1724, 0.3356, 0.0, 0.3378, 0.0002637, 0.3181, 0.1724, 0.2049, 0.1671, 0.225, 0.0, 0.2272, 0.0002642, 0.2071, 0.1671, 0.225, 0.3398, 0.2049, 0.1671, 0.2071, 0.1671, 0.2272, 0.3395, 0.5363, 0.6575, 0.5194, 0.4943, 0.5214, 0.4943, 0.5383, 0.6572, 0.2941, 0.3618, 0.2941, 0.3394, 0.2963, 0.3394, 0.2963, 0.3619, 0.5194, 0.4943, 0.5363, 0.325, 0.5383, 0.3252, 0.5214, 0.4943, 0.5421, 0.1627, 0.5608, 0.0, 0.5628, 0.0003382, 0.5442, 0.1628, 0.5608, 0.3317, 0.5421, 0.1627, 0.5442, 0.1628, 0.5628, 0.3315, 0.6516, 0.8731, 0.6393, 0.7702, 0.6415, 0.7702, 0.6538, 0.8728, 0.02203, 0.3816, 0.02203, 0.3957, 0.01982, 0.3957, 0.01982, 0.3816, 0.6393, 0.7702, 0.6516, 0.6636, 0.6538, 0.6638, 0.6415, 0.7702, 0.9133, 0.7588, 0.925, 0.6558, 0.9272, 0.6561, 0.9155, 0.7589, 0.925, 0.8656, 0.9133, 0.7588, 0.9155, 0.7589, 0.9272, 0.8653, 0.3574, 0.396, 0.3574, 0.3799, 0.3595, 0.3798, 0.3595, 0.396, 0.99, 0.83, 0.9896, 0.7252, 0.9918, 0.7253, 0.9921, 0.8299, 0.01605, 0.8006, 0.0161, 0.6957, 0.01826, 0.6958, 0.01821, 0.8005, 0.9978, 0.8954, 0.99, 0.83, 0.9921, 0.8299, 0.9999, 0.8951, 0.0161, 0.6957, 0.02355, 0.6302, 0.0257, 0.6304, 0.01826, 0.6958, 0.9896, 0.7252, 0.9978, 0.6558, 0.9999, 0.656, 0.9918, 0.7253, 0.02355, 0.8702, 0.01605, 0.8006, 0.01821, 0.8005, 0.0257, 0.8699, 0.08589, 0.6331, 0.06847, 0.4886, 0.07068, 0.4885, 0.08808, 0.6329, 0.09029, 0.3618, 0.09029, 0.3816, 0.08808, 0.3816, 0.08808, 0.3618, 0.06847, 0.4886, 0.08589, 0.3389, 0.08808, 0.3391, 0.07068, 0.4885, 0.682, 0.4758, 0.699, 0.3311, 0.7012, 0.3313, 0.6842, 0.4758, 0.699, 0.6256, 0.682, 0.4758, 0.6842, 0.4758, 0.7012, 0.6253, 0.2628, 0.856, 0.2495, 0.7469, 0.2517, 0.7469, 0.265, 0.8557, 0.2239, 0.3816, 0.2239, 0.3966, 0.2217, 0.3966, 0.2217, 0.3816, 0.2495, 0.7469, 0.2628, 0.6341, 0.265, 0.6343, 0.2517, 0.7469, 0.198, 0.7434, 0.2111, 0.6341, 0.2133, 0.6344, 0.2003, 0.7435, 0.2111, 0.8572, 0.198, 0.7434, 0.2003, 0.7435, 0.2133, 0.857, 0.2473, 0.6341, 0.23, 0.4894, 0.2323, 0.4894, 0.2495, 0.6338, 0.2719, 0.3618, 0.2719, 0.3816, 0.2696, 0.3816, 0.2696, 0.3618, 0.23, 0.4894, 0.2473, 0.3398, 0.2495, 0.3401, 0.2323, 0.4894, 0.1825, 0.4844, 0.1999, 0.3398, 0.2021, 0.3401, 0.1848, 0.4844, 0.1999, 0.6341, 0.1825, 0.4844, 0.1848, 0.4844, 0.2021, 0.6338, 0.3825, 0.3744, 0.3825, 0.3909, 0.3803, 0.3909, 0.3803, 0.3744, 0.9692, 0.1691, 0.9692, 0.0799, 0.9714, 0.08002, 0.9714, 0.169, 0.9556, 0.4951, 0.9559, 0.406, 0.9581, 0.4061, 0.9578, 0.495, 0.9779, 0.245, 0.9692, 0.1691, 0.9714, 0.169, 0.98, 0.2447, 0.9559, 0.406, 0.965, 0.3302, 0.9672, 0.3305, 0.9581, 0.4061, 0.9692, 0.0799, 0.9779, 0.0, 0.98, 0.000253, 0.9714, 0.08002, 0.965, 0.5749, 0.9556, 0.4951, 0.9578, 0.495, 0.9672, 0.5746, 0.7955, 0.6562, 0.7802, 0.4972, 0.7818, 0.4971, 0.7971, 0.6558, 0.23, 0.3398, 0.23, 0.3617, 0.2279, 0.3618, 0.2279, 0.3398, 0.7802, 0.4972, 0.7955, 0.3311, 0.7971, 0.3312, 0.7818, 0.4971, 0.8999, 0.4896, 0.9126, 0.3302, 0.9143, 0.3305, 0.9016, 0.4897, 0.9126, 0.6558, 0.8999, 0.4896, 0.9016, 0.4897, 0.9143, 0.6556, 0.8319, 0.2664, 0.8161, 0.1353, 0.8183, 0.1353, 0.8341, 0.2661, 0.2963, 0.3619, 0.2963, 0.3798, 0.2941, 0.3798, 0.2941, 0.3619, 0.8161, 0.1353, 0.8319, 0.0, 0.8341, 0.0002367, 0.8183, 0.1353, 0.8678, 0.7287, 0.8833, 0.5975, 0.8855, 0.5977, 0.8701, 0.7287, 0.8833, 0.8646, 0.8678, 0.7287, 0.8701, 0.7287, 0.8855, 0.8643, 0.3576, 0.3394, 0.3378, 0.1724, 0.3401, 0.1724, 0.3598, 0.3392, 0.02385, 0.3618, 0.02385, 0.3389, 0.02603, 0.3389, 0.02603, 0.3618, 0.3378, 0.1724, 0.3576, 0.0, 0.3598, 0.0002637, 0.3401, 0.1724, 0.2272, 0.1671, 0.2473, 0.0, 0.2495, 0.0002642, 0.2294, 0.1671, 0.2473, 0.3398, 0.2272, 0.1671, 0.2294, 0.1671, 0.2495, 0.3395, 0.6607, 0.6636, 0.6438, 0.5004, 0.6458, 0.5004, 0.6627, 0.6633, 0.3376, 0.3394, 0.3376, 0.3619, 0.3355, 0.3618, 0.3355, 0.3394, 0.6438, 0.5004, 0.6607, 0.3311, 0.6627, 0.3313, 0.6458, 0.5004, 0.6042, 0.1627, 0.6228, 0.0, 0.6248, 0.0003382, 0.6062, 0.1628, 0.6228, 0.3317, 0.6042, 0.1627, 0.6062, 0.1628, 0.6248, 0.3315, 0.6372, 0.8731, 0.6248, 0.7702, 0.627, 0.7702, 0.6393, 0.8728, 0.08808, 0.3957, 0.08808, 0.3816, 0.0903, 0.3816, 0.0903, 0.3957, 0.6248, 0.7702, 0.6372, 0.6636, 0.6393, 0.6638, 0.627, 0.7702, 0.9143, 0.4332, 0.926, 0.3302, 0.9281, 0.3305, 0.9164, 0.4333, 0.926, 0.54, 0.9143, 0.4332, 0.9164, 0.4333, 0.9281, 0.5398, 0.3376, 0.3798, 0.3376, 0.396, 0.3355, 0.396, 0.3355, 0.3799, 0.9892, 0.5044, 0.9888, 0.3996, 0.991, 0.3997, 0.9913, 0.5043, 0.4411, 0.8261, 0.4412, 0.7211, 0.4433, 0.7213, 0.4433, 0.826, 0.997, 0.5698, 0.9892, 0.5044, 0.9913, 0.5043, 0.9991, 0.5695, 0.4412, 0.7211, 0.4486, 0.6556, 0.4508, 0.6559, 0.4433, 0.7213, 0.9888, 0.3996, 0.997, 0.3302, 0.9991, 0.3304, 0.991, 0.3997, 0.4486, 0.8956, 0.4411, 0.8261, 0.4433, 0.826, 0.4508, 0.8954, 0.2893, 0.6337, 0.2719, 0.4891, 0.2741, 0.4891, 0.2915, 0.6334, 0.02202, 0.3618, 0.02202, 0.3816, 0.01982, 0.3816, 0.01982, 0.3618, 0.2719, 0.4891, 0.2893, 0.3394, 0.2915, 0.3397, 0.2741, 0.4891, 0.6841, 0.1447, 0.7011, 0.0, 0.7033, 0.0002632, 0.6863, 0.1447, 0.7011, 0.2945, 0.6841, 0.1447, 0.6863, 0.1447, 0.7033, 0.2942, 0.1958, 0.856, 0.1825, 0.7469, 0.1847, 0.7469, 0.198, 0.8557, 0.23, 0.3816, 0.23, 0.3966, 0.2278, 0.3966, 0.2278, 0.3816, 0.1825, 0.7469, 0.1958, 0.6341, 0.198, 0.6343, 0.1847, 0.7469, 0.4259, 0.765, 0.4389, 0.6556, 0.4411, 0.6559, 0.4281, 0.765, 0.4389, 0.8788, 0.4259, 0.765, 0.4281, 0.765, 0.4411, 0.8785, 0.2668, 0.6341, 0.2495, 0.4894, 0.2518, 0.4894, 0.269, 0.6338, 0.2239, 0.3618, 0.2239, 0.3816, 0.2217, 0.3816, 0.2217, 0.3618, 0.2495, 0.4894, 0.2668, 0.3398, 0.269, 0.3401, 0.2518, 0.4894, 0.2963, 0.4841, 0.3136, 0.3394, 0.3158, 0.3397, 0.2985, 0.4841, 0.3136, 0.6337, 0.2963, 0.4841, 0.2985, 0.4841, 0.3158, 0.6335, 0.3825, 0.3579, 0.3825, 0.3744, 0.3803, 0.3744, 0.3803, 0.3579, 0.9685, 0.8249, 0.9685, 0.7357, 0.9706, 0.7358, 0.9707, 0.8248, 0.1706, 0.7483, 0.1709, 0.6592, 0.173, 0.6593, 0.1727, 0.7482, 0.9771, 0.9008, 0.9685, 0.8249, 0.9707, 0.8248, 0.9793, 0.9005, 0.1709, 0.6592, 0.1799, 0.5834, 0.1821, 0.5837, 0.173, 0.6593, 0.9685, 0.7357, 0.9771, 0.6558, 0.9793, 0.656, 0.9706, 0.7358, 0.1799, 0.8281, 0.1706, 0.7483, 0.1727, 0.7482, 0.1821, 0.8279, 0.7976, 0.3251, 0.7823, 0.1661, 0.7839, 0.166, 0.7992, 0.3247, 0.225, 0.3618, 0.225, 0.3398, 0.2272, 0.3398, 0.2272, 0.3617, 0.7823, 0.1661, 0.7976, 0.0, 0.7992, 0.0001457, 0.7839, 0.166, 0.9021, 0.1594, 0.9148, 0.0, 0.9164, 0.0003311, 0.9037, 0.1595, 0.9148, 0.3256, 0.9021, 0.1594, 0.9037, 0.1595, 0.9164, 0.3254, 0.85, 0.2664, 0.8341, 0.1353, 0.8363, 0.1353, 0.8522, 0.2661, 0.3596, 0.3619, 0.3596, 0.3798, 0.3574, 0.3798, 0.3574, 0.3619, 0.8341, 0.1353, 0.85, 0.0, 0.8522, 0.0002365, 0.8363, 0.1353, 0.7209, 0.7455, 0.7364, 0.6143, 0.7386, 0.6145, 0.7231, 0.7455, 0.7364, 0.8814, 0.7209, 0.7455, 0.7231, 0.7455, 0.7386, 0.8811, 0.3136, 0.3394, 0.2939, 0.1724, 0.2961, 0.1724, 0.3158, 0.3392, 0.022, 0.3389, 0.022, 0.3618, 0.01982, 0.3618, 0.01982, 0.3389, 0.2939, 0.1724, 0.3136, 0.0, 0.3158, 0.0002637, 0.2961, 0.1724, 0.1825, 0.1671, 0.2027, 0.0, 0.2049, 0.0002642, 0.1847, 0.1671, 0.2027, 0.3398, 0.1825, 0.1671, 0.1847, 0.1671, 0.2049, 0.3395, 0.5591, 0.6642, 0.5421, 0.501, 0.5442, 0.501, 0.5611, 0.6639, 0.3574, 0.3618, 0.3574, 0.3394, 0.3596, 0.3394, 0.3596, 0.3619, 0.5421, 0.501, 0.5591, 0.3317, 0.5611, 0.3319, 0.5442, 0.501, 0.5835, 0.1627, 0.6022, 0.0, 0.6042, 0.0003382, 0.5855, 0.1628, 0.6021, 0.3317, 0.5835, 0.1627, 0.5855, 0.1628, 0.6042, 0.3315, 0.5317, 0.867, 0.5194, 0.7641, 0.5215, 0.7641, 0.5338, 0.8667, 0.06625, 0.3957, 0.06625, 0.3816, 0.06847, 0.3816, 0.06847, 0.3957, 0.5194, 0.7641, 0.5317, 0.6575, 0.5338, 0.6577, 0.5215, 0.7641, 0.8995, 0.7588, 0.9112, 0.6558, 0.9133, 0.6561, 0.9016, 0.7589, 0.9112, 0.8656, 0.8995, 0.7588, 0.9016, 0.7589, 0.9133, 0.8653, 0.2939, 0.3798, 0.2939, 0.396, 0.2918, 0.396, 0.2918, 0.3799, 0.9796, 0.83, 0.9793, 0.7252, 0.9814, 0.7253, 0.9818, 0.8299, 0.3954, 0.8264, 0.3955, 0.7215, 0.3976, 0.7216, 0.3976, 0.8263, 0.9875, 0.8954, 0.9796, 0.83, 0.9818, 0.8299, 0.9896, 0.8951, 0.3955, 0.7215, 0.4029, 0.656, 0.4051, 0.6563, 0.3976, 0.7216, 0.9793, 0.7252, 0.9875, 0.6558, 0.9896, 0.656, 0.9814, 0.7253, 0.4029, 0.896, 0.3954, 0.8264, 0.3976, 0.8263, 0.4051, 0.8957, 0.04345, 0.6331, 0.02603, 0.4886, 0.02824, 0.4885, 0.04565, 0.6329, 0.06847, 0.3618, 0.06847, 0.3816, 0.06627, 0.3816, 0.06627, 0.3618, 0.02603, 0.4886, 0.04345, 0.3389, 0.04565, 0.3391, 0.02824, 0.4885, 0.6627, 0.4758, 0.6798, 0.3311, 0.682, 0.3313, 0.6649, 0.4758, 0.6798, 0.6256, 0.6627, 0.4758, 0.6649, 0.4758, 0.682, 0.6253, 0.3512, 0.8556, 0.3378, 0.7466, 0.3401, 0.7465, 0.3533, 0.8553, 0.2261, 0.3816, 0.2261, 0.3966, 0.2239, 0.3966, 0.2239, 0.3816, 0.3378, 0.7466, 0.3511, 0.6337, 0.3533, 0.634, 0.3401, 0.7465, 0.2133, 0.7434, 0.2263, 0.6341, 0.2285, 0.6344, 0.2155, 0.7435, 0.2263, 0.8572, 0.2133, 0.7434, 0.2155, 0.7435, 0.2285, 0.857, 0.6626, 0.2943, 0.6453, 0.1496, 0.6475, 0.1496, 0.6648, 0.294, 0.2239, 0.3816, 0.2239, 0.3618, 0.2261, 0.3618, 0.2261, 0.3816, 0.6453, 0.1496, 0.6626, 0.0, 0.6648, 0.0002573, 0.6475, 0.1496, 0.2021, 0.4844, 0.2195, 0.3398, 0.2217, 0.3401, 0.2043, 0.4844, 0.2195, 0.6341, 0.2021, 0.4844, 0.2043, 0.4844, 0.2217, 0.6338, 0.3825, 0.3249, 0.3825, 0.3414, 0.3803, 0.3414, 0.3803, 0.3249, 0.9672, 0.4993, 0.9672, 0.4101, 0.9693, 0.4102, 0.9694, 0.4992, 0.1706, 0.5036, 0.1709, 0.4145, 0.173, 0.4147, 0.1727, 0.5035, 0.9758, 0.5752, 0.9672, 0.4993, 0.9694, 0.4992, 0.978, 0.5749, 0.1709, 0.4145, 0.1799, 0.3387, 0.1821, 0.339, 0.173, 0.4147, 0.9672, 0.4101, 0.9758, 0.3302, 0.978, 0.3305, 0.9693, 0.4102, 0.1799, 0.5834, 0.1706, 0.5036, 0.1727, 0.5035, 0.1821, 0.5832, 0.8145, 0.3251, 0.7992, 0.1661, 0.8008, 0.166, 0.8161, 0.3247, 0.2217, 0.3618, 0.2217, 0.3398, 0.2239, 0.3398, 0.2239, 0.3617, 0.7992, 0.1661, 0.8145, 0.0, 0.8161, 0.0001457, 0.8008, 0.166, 0.8856, 0.4896, 0.8983, 0.3302, 0.8999, 0.3305, 0.8873, 0.4897, 0.8983, 0.6558, 0.8856, 0.4896, 0.8873, 0.4897, 0.8999, 0.6556, 0.8298, 0.5975, 0.814, 0.4664, 0.8162, 0.4664, 0.832, 0.5972, 0.2939, 0.3619, 0.2939, 0.3798, 0.2917, 0.3798, 0.2917, 0.3619, 0.814, 0.4664, 0.8298, 0.3311, 0.832, 0.3313, 0.8162, 0.4664, 0.868, 0.4615, 0.8834, 0.3302, 0.8856, 0.3305, 0.8702, 0.4615, 0.8834, 0.5973, 0.868, 0.4615, 0.8702, 0.4615, 0.8856, 0.5971, 0.2917, 0.3394, 0.2719, 0.1724, 0.2741, 0.1724, 0.2939, 0.3392, 0.08808, 0.3618, 0.08808, 0.3389, 0.09027, 0.3389, 0.09027, 0.3618, 0.2719, 0.1724, 0.2917, 0.0, 0.2939, 0.0002637, 0.2741, 0.1724, 0.2495, 0.1671, 0.2697, 0.0, 0.2719, 0.0002642, 0.2517, 0.1671, 0.2697, 0.3398, 0.2495, 0.1671, 0.2517, 0.1671, 0.2719, 0.3395, 0.6418, 0.6636, 0.6248, 0.5004, 0.6269, 0.5004, 0.6438, 0.6633, 0.2917, 0.3618, 0.2917, 0.3394, 0.2939, 0.3394, 0.2939, 0.3619, 0.6248, 0.5004, 0.6418, 0.3311, 0.6438, 0.3313, 0.6269, 0.5004, 0.5628, 0.1627, 0.5815, 0.0, 0.5835, 0.0003382, 0.5648, 0.1628, 0.5815, 0.3317, 0.5628, 0.1627, 0.5648, 0.1628, 0.5835, 0.3315, 0.5545, 0.8737, 0.5421, 0.7708, 0.5443, 0.7708, 0.5566, 0.8734, 0.02381, 0.3957, 0.02381, 0.3816, 0.02603, 0.3816, 0.02603, 0.3957, 0.5421, 0.7708, 0.5545, 0.6642, 0.5566, 0.6644, 0.5443, 0.7708, 0.8856, 0.7588, 0.8973, 0.6558, 0.8995, 0.6561, 0.8878, 0.7589, 0.8973, 0.8656, 0.8856, 0.7588, 0.8878, 0.7589, 0.8995, 0.8653, 0.2941, 0.396, 0.2941, 0.3799, 0.2963, 0.3798, 0.2963, 0.396, 0.9804, 0.1742, 0.98, 0.06941, 0.9822, 0.0695, 0.9825, 0.1741, 0.9903, 0.1704, 0.9904, 0.06549, 0.9926, 0.06563, 0.9925, 0.1703, 0.9882, 0.2396, 0.9804, 0.1742, 0.9825, 0.1741, 0.9903, 0.2393, 0.9904, 0.06549, 0.9978, 0.0, 1.0, 0.0002723, 0.9926, 0.06563, 0.98, 0.06941, 0.9882, 0.0, 0.9903, 0.0002239, 0.9822, 0.0695, 0.9979, 0.24, 0.9903, 0.1704, 0.9925, 0.1703, 1.0, 0.2397, 0.3333, 0.6337, 0.3158, 0.4891, 0.3181, 0.4891, 0.3355, 0.6334, 0.02603, 0.3618, 0.02603, 0.3816, 0.02383, 0.3816, 0.02383, 0.3618, 0.3158, 0.4891, 0.3333, 0.3394, 0.3355, 0.3397, 0.3181, 0.4891, 0.6648, 0.1447, 0.6819, 0.0, 0.6841, 0.0002632, 0.667, 0.1447, 0.6819, 0.2945, 0.6648, 0.1447, 0.667, 0.1447, 0.6841, 0.2942])
me_plane_010.materials.append(mat_grass)
me_plane_010.use_remesh_fix_poles = True
me_plane_010.use_remesh_preserve_attributes = False
me_plane_010.update()

# ---- objects
ob_plane_001 = bpy.data.objects.new('Plane.001', me_plane_010)

# ---- transforms, parenting, visibility, modifiers, constraints
ob_plane_001.location = (0.0, 0.0, 0.0)

# ---- collection membership
col_collection.objects.link(ob_plane_001)

# ---- scene / render settings (as saved in the file)
scene.frame_start = 1; scene.frame_end = 250; scene.frame_set(1)
scene.render.engine = 'CYCLES'
scene.cycles.sampling_pattern = 'TABULATED_SOBOL'
scene.cycles.use_light_tree = False
scene.view_settings.view_transform = 'Filmic'
bpy.context.view_layer.update()

# ---- added for rendering (the .blend has no active camera): camera
cam_auto = bpy.data.cameras.new('AutoCamera')
cam_auto.lens = 50.0
cam_auto.sensor_width = 36.0
cam_auto.clip_end = 1000.0
ob_auto_camera = bpy.data.objects.new('AutoCamera', cam_auto)
scene.collection.objects.link(ob_auto_camera)
ob_auto_camera.location = (1.10296, -1.08677, 0.806549)
ob_auto_camera.rotation_euler = (1.09748, -7.21219e-08, 0.694738)
scene.camera = ob_auto_camera
bpy.context.view_layer.update()
